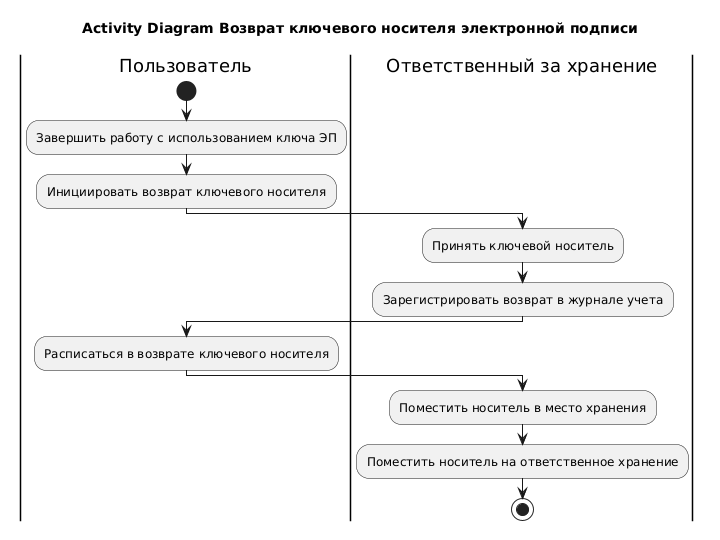

The diagram above was rendered by PlantUML. Its source (embedded in the PNG):
@startuml
title Activity Diagram Возврат ключевого носителя электронной подписи

|Пользователь|

start

:Завершить работу с использованием ключа ЭП;
:Инициировать возврат ключевого носителя;

|Ответственный за хранение|

:Принять ключевой носитель;
:Зарегистрировать возврат в журнале учета;

|Пользователь|
:Расписаться в возврате ключевого носителя;

|Ответственный за хранение|
:Поместить носитель в место хранения;


|Ответственный за хранение|

:Поместить носитель на ответственное хранение;

stop
@enduml